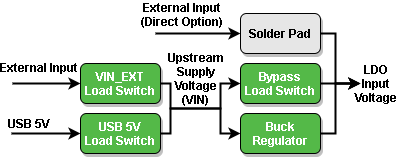

The diagram above was exported from draw.io. Its source (the exported page's mxGraphModel, read from the mxfile embedded in the PNG):
<mxGraphModel dx="513" dy="229" grid="0" gridSize="5" guides="1" tooltips="1" connect="1" arrows="1" fold="1" page="1" pageScale="1" pageWidth="1550" pageHeight="500" math="0" shadow="0">
  <root>
    <mxCell id="0" />
    <mxCell id="1" parent="0" />
    <mxCell id="Ap1JApcrGVoOIThGL1cp-10" value="&lt;b style=&quot;font-size: 12px;&quot;&gt;Upstream&lt;br style=&quot;font-size: 12px;&quot;&gt;Supply&lt;br style=&quot;font-size: 12px;&quot;&gt;Voltage&lt;br style=&quot;font-size: 12px;&quot;&gt;(VIN)&lt;/b&gt;" style="edgeStyle=orthogonalEdgeStyle;rounded=0;orthogonalLoop=1;jettySize=auto;html=1;exitX=1;exitY=0.5;exitDx=0;exitDy=0;entryX=0;entryY=0.5;entryDx=0;entryDy=0;startArrow=none;startFill=0;endArrow=classic;endFill=1;strokeWidth=2;labelBackgroundColor=none;fontSize=12;" parent="1" source="Ap1JApcrGVoOIThGL1cp-3" target="Ap1JApcrGVoOIThGL1cp-7" edge="1">
      <mxGeometry x="-0.7688" y="27" relative="1" as="geometry">
        <Array as="points">
          <mxPoint x="270" y="130" />
          <mxPoint x="270" y="155" />
          <mxPoint x="320" y="155" />
          <mxPoint x="320" y="130" />
        </Array>
        <mxPoint x="-2" y="-10" as="offset" />
      </mxGeometry>
    </mxCell>
    <mxCell id="Ap1JApcrGVoOIThGL1cp-4" value="&lt;b style=&quot;font-size: 12px;&quot;&gt;&lt;font style=&quot;font-size: 12px;&quot;&gt;USB 5V&lt;/font&gt;&lt;/b&gt;" style="edgeStyle=orthogonalEdgeStyle;rounded=0;orthogonalLoop=1;jettySize=auto;html=1;exitX=0;exitY=0.5;exitDx=0;exitDy=0;startArrow=classic;startFill=1;endArrow=none;endFill=0;strokeWidth=2;fontSize=12;" parent="1" source="Ap1JApcrGVoOIThGL1cp-1" edge="1">
      <mxGeometry x="0.4993" y="-10" relative="1" as="geometry">
        <mxPoint x="111" y="180" as="targetPoint" />
        <Array as="points">
          <mxPoint x="120" y="180" />
        </Array>
        <mxPoint as="offset" />
      </mxGeometry>
    </mxCell>
    <mxCell id="Ap1JApcrGVoOIThGL1cp-11" style="edgeStyle=orthogonalEdgeStyle;rounded=0;orthogonalLoop=1;jettySize=auto;html=1;exitX=1;exitY=0.5;exitDx=0;exitDy=0;entryX=0;entryY=0.5;entryDx=0;entryDy=0;startArrow=none;startFill=0;endArrow=classic;endFill=1;strokeWidth=2;" parent="1" source="Ap1JApcrGVoOIThGL1cp-1" target="Ap1JApcrGVoOIThGL1cp-8" edge="1">
      <mxGeometry relative="1" as="geometry">
        <Array as="points">
          <mxPoint x="270" y="180" />
          <mxPoint x="270" y="155" />
          <mxPoint x="320" y="155" />
          <mxPoint x="320" y="180" />
        </Array>
      </mxGeometry>
    </mxCell>
    <mxCell id="Ap1JApcrGVoOIThGL1cp-1" value="&lt;p style=&quot;font-size: 12px;&quot;&gt;&lt;b style=&quot;font-size: 12px;&quot;&gt;USB 5V&lt;br style=&quot;font-size: 12px;&quot;&gt;Load Switch&lt;/b&gt;&lt;/p&gt;" style="rounded=1;whiteSpace=wrap;html=1;shadow=1;fillColor=#54B948;gradientColor=none;labelBackgroundColor=none;spacingLeft=-3;spacingRight=-3;fontColor=#FFFFFF;strokeColor=#000000;perimeterSpacing=0;fontSize=12;" parent="1" vertex="1">
      <mxGeometry x="180" y="160" width="80" height="40" as="geometry" />
    </mxCell>
    <mxCell id="Ap1JApcrGVoOIThGL1cp-5" value="&lt;b style=&quot;font-size: 12px&quot;&gt;External Input&lt;br&gt;&lt;/b&gt;" style="edgeStyle=orthogonalEdgeStyle;rounded=0;orthogonalLoop=1;jettySize=auto;html=1;exitX=0;exitY=0.5;exitDx=0;exitDy=0;startArrow=classic;startFill=1;endArrow=none;endFill=0;strokeWidth=2;fontSize=12;" parent="1" source="Ap1JApcrGVoOIThGL1cp-3" edge="1">
      <mxGeometry x="0.2353" y="-16" relative="1" as="geometry">
        <mxPoint x="112" y="130" as="targetPoint" />
        <Array as="points">
          <mxPoint x="120" y="130" />
        </Array>
        <mxPoint as="offset" />
      </mxGeometry>
    </mxCell>
    <mxCell id="Ap1JApcrGVoOIThGL1cp-3" value="&lt;p style=&quot;font-size: 12px;&quot;&gt;&lt;b style=&quot;font-size: 12px;&quot;&gt;VIN_EXT&lt;br style=&quot;font-size: 12px;&quot;&gt;Load Switch&lt;/b&gt;&lt;/p&gt;" style="rounded=1;whiteSpace=wrap;html=1;shadow=1;fillColor=#54B948;gradientColor=none;labelBackgroundColor=none;spacingLeft=-3;spacingRight=-3;fontColor=#FFFFFF;strokeColor=#000000;perimeterSpacing=0;fontSize=12;" parent="1" vertex="1">
      <mxGeometry x="180" y="110" width="80" height="40" as="geometry" />
    </mxCell>
    <mxCell id="Ap1JApcrGVoOIThGL1cp-20" style="edgeStyle=orthogonalEdgeStyle;rounded=0;orthogonalLoop=1;jettySize=auto;html=1;exitX=1;exitY=0.5;exitDx=0;exitDy=0;entryX=0;entryY=0.5;entryDx=0;entryDy=0;startArrow=none;startFill=0;endArrow=classic;endFill=1;strokeWidth=2;" parent="1" source="Ap1JApcrGVoOIThGL1cp-7" target="Ap1JApcrGVoOIThGL1cp-18" edge="1">
      <mxGeometry relative="1" as="geometry">
        <mxPoint x="445" y="129.99999999999994" as="targetPoint" />
      </mxGeometry>
    </mxCell>
    <mxCell id="Ap1JApcrGVoOIThGL1cp-7" value="&lt;p style=&quot;font-size: 12px;&quot;&gt;&lt;b style=&quot;font-size: 12px;&quot;&gt;Bypass&lt;br style=&quot;font-size: 12px;&quot;&gt;Load Switch&lt;/b&gt;&lt;/p&gt;" style="rounded=1;whiteSpace=wrap;html=1;shadow=1;fillColor=#54B948;gradientColor=none;labelBackgroundColor=none;spacingLeft=-3;spacingRight=-3;fontColor=#FFFFFF;strokeColor=#000000;perimeterSpacing=0;fontSize=12;" parent="1" vertex="1">
      <mxGeometry x="340" y="110" width="80" height="40" as="geometry" />
    </mxCell>
    <mxCell id="Ap1JApcrGVoOIThGL1cp-21" style="edgeStyle=orthogonalEdgeStyle;rounded=0;orthogonalLoop=1;jettySize=auto;html=1;exitX=1;exitY=0.5;exitDx=0;exitDy=0;entryX=0;entryY=0.5;entryDx=0;entryDy=0;startArrow=none;startFill=0;endArrow=classic;endFill=1;strokeWidth=2;" parent="1" source="Ap1JApcrGVoOIThGL1cp-8" target="Ap1JApcrGVoOIThGL1cp-18" edge="1">
      <mxGeometry relative="1" as="geometry">
        <mxPoint x="445" y="129.99999999999994" as="targetPoint" />
        <Array as="points">
          <mxPoint x="435" y="180" />
          <mxPoint x="435" y="130" />
        </Array>
      </mxGeometry>
    </mxCell>
    <mxCell id="Ap1JApcrGVoOIThGL1cp-8" value="&lt;p style=&quot;font-size: 12px;&quot;&gt;&lt;b style=&quot;font-size: 12px;&quot;&gt;Buck Regulator&lt;/b&gt;&lt;/p&gt;" style="rounded=1;whiteSpace=wrap;html=1;shadow=1;fillColor=#54B948;gradientColor=none;labelBackgroundColor=none;spacingLeft=-3;spacingRight=-3;fontColor=#FFFFFF;strokeColor=#000000;perimeterSpacing=0;fontSize=12;" parent="1" vertex="1">
      <mxGeometry x="340" y="160" width="80" height="40" as="geometry" />
    </mxCell>
    <mxCell id="Ap1JApcrGVoOIThGL1cp-12" value="&lt;b&gt;External Input&lt;br&gt;(Direct Option)&lt;br&gt;&lt;/b&gt;" style="edgeStyle=orthogonalEdgeStyle;rounded=0;orthogonalLoop=1;jettySize=auto;html=1;exitX=0;exitY=0.5;exitDx=0;exitDy=0;startArrow=classic;startFill=1;endArrow=none;endFill=0;strokeWidth=2;fontSize=12;" parent="1" source="Ap1JApcrGVoOIThGL1cp-9" edge="1">
      <mxGeometry x="0.3882" y="-19" relative="1" as="geometry">
        <mxPoint x="255" y="80" as="targetPoint" />
        <mxPoint as="offset" />
      </mxGeometry>
    </mxCell>
    <mxCell id="Ap1JApcrGVoOIThGL1cp-19" style="edgeStyle=orthogonalEdgeStyle;rounded=0;orthogonalLoop=1;jettySize=auto;html=1;exitX=1;exitY=0.5;exitDx=0;exitDy=0;entryX=0;entryY=0.5;entryDx=0;entryDy=0;startArrow=none;startFill=0;endArrow=classic;endFill=1;strokeWidth=2;" parent="1" source="Ap1JApcrGVoOIThGL1cp-9" target="Ap1JApcrGVoOIThGL1cp-18" edge="1">
      <mxGeometry relative="1" as="geometry">
        <mxPoint x="445" y="129.99999999999994" as="targetPoint" />
        <Array as="points">
          <mxPoint x="435" y="80" />
          <mxPoint x="435" y="130" />
        </Array>
      </mxGeometry>
    </mxCell>
    <mxCell id="Ap1JApcrGVoOIThGL1cp-9" value="&lt;p style=&quot;font-size: 12px&quot;&gt;&lt;font color=&quot;#000000&quot;&gt;&lt;b&gt;Solder Pad&lt;/b&gt;&lt;/font&gt;&lt;/p&gt;" style="rounded=1;whiteSpace=wrap;html=1;shadow=1;fillColor=#E6E6E6;gradientColor=none;labelBackgroundColor=none;spacingLeft=-3;spacingRight=-3;fontColor=#9A9A9A;strokeColor=#000000;perimeterSpacing=0;fontSize=12;" parent="1" vertex="1">
      <mxGeometry x="340" y="60" width="80" height="40" as="geometry" />
    </mxCell>
    <mxCell id="Ap1JApcrGVoOIThGL1cp-18" value="LDO&#10;Input&#10;Voltage" style="text;strokeColor=none;fillColor=none;align=center;verticalAlign=middle;whiteSpace=wrap;rounded=0;fontStyle=1" parent="1" vertex="1">
      <mxGeometry x="460" y="120" width="32" height="20" as="geometry" />
    </mxCell>
  </root>
</mxGraphModel>